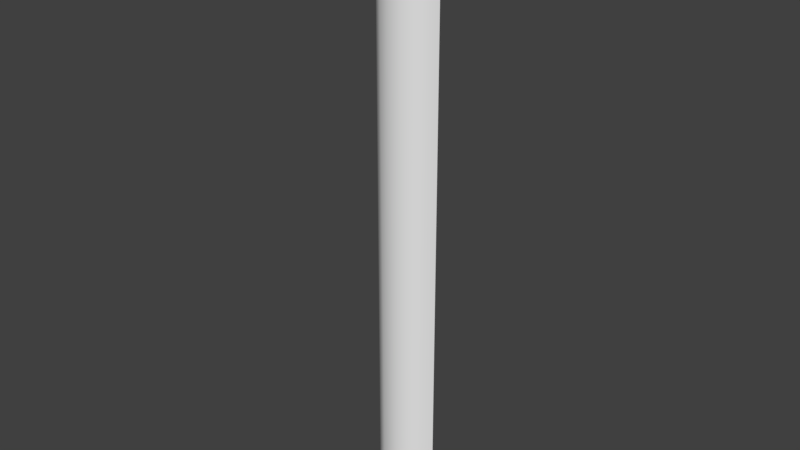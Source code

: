 # Source: OWP_7206.24.blend  (saved by Blender 2.78.0; exported with 4.5.12 LTS)
import bpy
from mathutils import Matrix  # noqa: F401  (used for matrix-valued properties, if any)

bpy.ops.wm.read_factory_settings(use_empty=True)
scene = bpy.context.scene
scene.name = 'Scene'

# ---- collections
col_collection_1 = bpy.data.collections.new('Collection 1'); scene.collection.children.link(col_collection_1)

# ---- world
world_world = bpy.data.worlds.new('World'); scene.world = world_world
world_world.color = (0.05088, 0.05088, 0.05088)
world_world.use_sun_shadow = False
world_world.sun_shadow_jitter_overblur = 0.0
world_world.cycles.sampling_method = 'MANUAL'

# ---- meshes
me_owp_7206_24_3dsolid = bpy.data.meshes.new('OWP 7206.24 3dsolid')
me_owp_7206_24_3dsolid.from_pydata([(1e-06, 0.875, 1e-06), (1e-06, 0.875, 24.0), (2.563, 0.875, 1e-06), (2.563, 0.875, 24.0), (0.2318, 0.4728, 1e-06), (0.2716, 0.4284, 24.0), (0.7929, 0.07621, 1e-06), (0.6469, 0.155, 24.0), (1.446, 0.004254, 1e-06), (1.116, 0.004253, 24.0), (1.608, 0.03932, 24.0), (2.291, 0.4284, 1e-06), (2.086, 0.2494, 24.0), (1.916, 0.155, 1e-06), (2.407, 0.5852, 24.0)], [], [(0, 1, 2), (1, 3, 2), (0, 4, 1), (1, 4, 5), (6, 5, 4), (5, 6, 7), (8, 9, 6), (9, 8, 10), (11, 12, 13), (2, 14, 11), (2, 3, 14), (14, 12, 11), (12, 10, 13), (9, 7, 6), (10, 8, 13), (0, 2, 4), (2, 11, 4), (13, 6, 11), (8, 6, 13), (6, 4, 11), (3, 1, 14), (9, 10, 7), (10, 12, 7), (7, 12, 5), (12, 14, 5), (5, 14, 1)])
me_owp_7206_24_3dsolid.polygons.foreach_set('use_smooth', [True] * 26)
_uv = me_owp_7206_24_3dsolid.uv_layers.new(name='UVMap')
_uv.uv.foreach_set('vector', [8.713e-07, 1.0, 0.0, 0.0, 0.3902, 1.0, 0.0, 0.0, 0.3902, 0.0, 0.3902, 1.0, 0.8674, 1.0, 0.7984, 1.0, 0.8674, 1.033e-06, 0.8674, 1.033e-06, 0.7984, 1.0, 0.7893, 0.0, 0.6962, 1.0, 0.7893, 0.0, 0.7984, 1.0, 0.7893, 0.0, 0.6962, 1.0, 0.72, 9.537e-07, 0.5064, 9.647e-07, 0.4568, 1.0, 0.4101, 7.063e-07, 0.4568, 1.0, 0.5064, 9.647e-07, 0.5315, 1.0, 0.644, 5.684e-07, 0.6088, 1.0, 0.5807, 8.643e-07, 0.6962, 0.0, 0.6654, 1.0, 0.644, 5.684e-07, 0.6962, 0.0, 0.6962, 1.0, 0.6654, 1.0, 0.6654, 1.0, 0.6088, 1.0, 0.644, 5.684e-07, 0.6088, 1.0, 0.5315, 1.0, 0.5807, 8.643e-07, 0.4568, 1.0, 0.3902, 1.0, 0.4101, 7.063e-07, 0.5315, 1.0, 0.5064, 9.647e-07, 0.5807, 8.643e-07, 1.0, 0.1068, 1.0, 0.2135, 0.9387, 0.1164, 1.0, 0.2135, 0.932, 0.2022, 0.9387, 0.1164, 0.8904, 0.1866, 0.8784, 0.1398, 0.932, 0.2022, 0.8674, 0.167, 0.8784, 0.1398, 0.8904, 0.1866, 0.8784, 0.1398, 0.9387, 0.1164, 0.932, 0.2022, 1.0, 0.0, 1.0, 0.1068, 0.9559, 0.006477, 0.8674, 0.06027, 0.8727, 0.03978, 0.8904, 0.07982, 0.8727, 0.03978, 0.9047, 0.01984, 0.8904, 0.07982, 0.8904, 0.07982, 0.9047, 0.01984, 0.932, 0.09545, 0.9047, 0.01984, 0.9559, 0.006477, 0.932, 0.09545, 0.932, 0.09545, 0.9559, 0.006477, 1.0, 0.1068])
me_owp_7206_24_3dsolid.materials.append(None)
me_owp_7206_24_3dsolid.use_remesh_preserve_volume = False
me_owp_7206_24_3dsolid.use_remesh_preserve_attributes = False
me_owp_7206_24_3dsolid.use_mirror_vertex_groups = False
me_owp_7206_24_3dsolid.update()

# ---- objects
ob_owp_7206_24 = bpy.data.objects.new('OWP 7206.24', me_owp_7206_24_3dsolid)

# ---- transforms, parenting, visibility, modifiers, constraints
ob_owp_7206_24.location = (0.0, 0.0, 0.0)
ob_owp_7206_24.scale = (0.0254, 0.0254, 0.0254)
ob_owp_7206_24.display_type = 'WIRE'
ob_owp_7206_24.lineart.crease_threshold = 0.0
_m = ob_owp_7206_24.modifiers.new('EdgeSplit', 'EDGE_SPLIT')

# ---- collection membership
col_collection_1.objects.link(ob_owp_7206_24)

# ---- scene / render settings (as saved in the file)
scene.frame_start = 1; scene.frame_end = 250; scene.frame_set(1)
scene.render.engine = 'CYCLES'
scene.render.resolution_percentage = 50
scene.render.dither_intensity = 0.0
scene.cycles.use_denoising = False
scene.cycles.samples = 128
scene.cycles.sampling_pattern = 'TABULATED_SOBOL'
scene.cycles.light_sampling_threshold = 0.0
scene.cycles.use_adaptive_sampling = False
scene.cycles.use_light_tree = False
scene.cycles.caustics_reflective = False
scene.cycles.caustics_refractive = False
scene.cycles.blur_glossy = 0.0
scene.cycles.max_bounces = 6
scene.cycles.sample_clamp_direct = 1.0
scene.cycles.sample_clamp_indirect = 1.0
scene.view_settings.view_transform = 'Standard'
bpy.context.view_layer.update()

# ---- added for rendering (the .blend has no active camera and no usable light): camera, sun
cam_auto = bpy.data.cameras.new('AutoCamera')
cam_auto.lens = 50.0
cam_auto.sensor_width = 36.0
cam_auto.clip_end = 1000.0
ob_auto_camera = bpy.data.objects.new('AutoCamera', cam_auto)
scene.collection.objects.link(ob_auto_camera)
ob_auto_camera.location = (0.600135, -0.669943, 0.758873)
ob_auto_camera.rotation_euler = (1.09748, -7.21219e-08, 0.694738)
scene.camera = ob_auto_camera
light_auto_sun = bpy.data.lights.new('AutoSun', 'SUN')
light_auto_sun.energy = 3.0
light_auto_sun.angle = 0.0523599
ob_auto_sun = bpy.data.objects.new('AutoSun', light_auto_sun)
scene.collection.objects.link(ob_auto_sun)
ob_auto_sun.rotation_euler = (0.872665, 0.174533, 0.523599)
bpy.context.view_layer.update()
